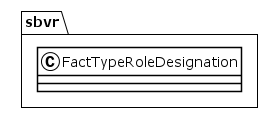

The diagram above was rendered by PlantUML. Its source (embedded in the PNG):
@startuml
!theme plain
package sbvr {
class FactTypeRoleDesignation {
}
}
@enduml